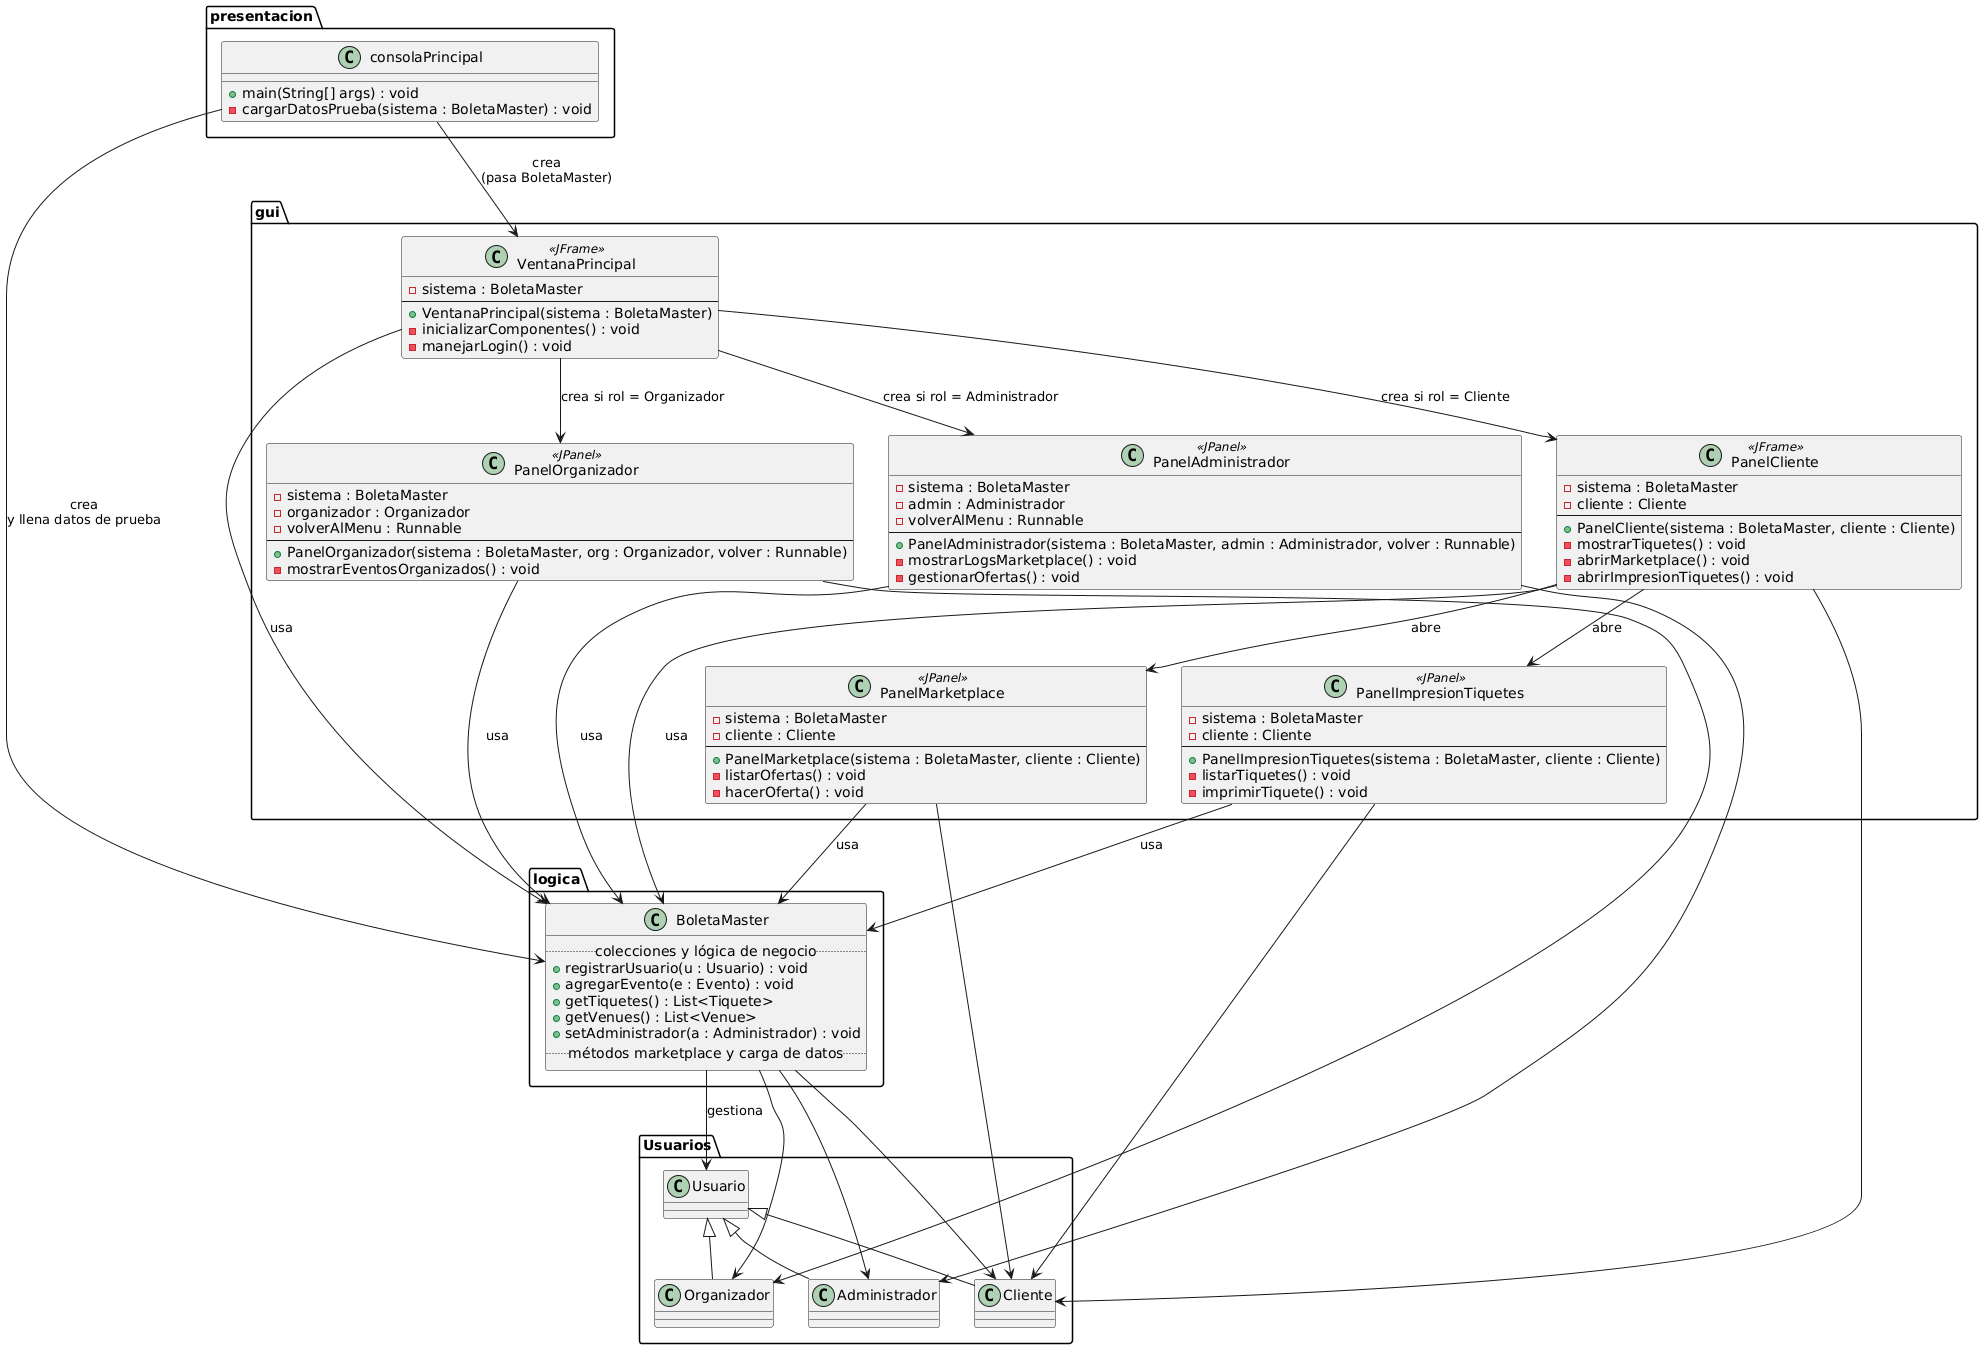

The diagram above was rendered by PlantUML. Its source (embedded in the PNG):
@startuml
' =======================
'   PAQUETES PRINCIPALES
' =======================

package presentacion {
    class consolaPrincipal {
        +main(String[] args) : void
        -cargarDatosPrueba(sistema : BoletaMaster) : void
    }
}

package logica {
    class BoletaMaster {
        ..colecciones y lógica de negocio..
        +registrarUsuario(u : Usuario) : void
        +agregarEvento(e : Evento) : void
        +getTiquetes() : List<Tiquete>
        +getVenues() : List<Venue>
        +setAdministrador(a : Administrador) : void
        ..métodos marketplace y carga de datos..
    }
}

package gui {

    class VentanaPrincipal <<JFrame>> {
        -sistema : BoletaMaster
        --
        +VentanaPrincipal(sistema : BoletaMaster)
        -inicializarComponentes() : void
        -manejarLogin() : void
    }

    class PanelCliente <<JFrame>> {
        -sistema : BoletaMaster
        -cliente : Cliente
        --
        +PanelCliente(sistema : BoletaMaster, cliente : Cliente)
        -mostrarTiquetes() : void
        -abrirMarketplace() : void
        -abrirImpresionTiquetes() : void
    }

    class PanelOrganizador <<JPanel>> {
        -sistema : BoletaMaster
        -organizador : Organizador
        -volverAlMenu : Runnable
        --
        +PanelOrganizador(sistema : BoletaMaster, org : Organizador, volver : Runnable)
        -mostrarEventosOrganizados() : void
    }

    class PanelAdministrador <<JPanel>> {
        -sistema : BoletaMaster
        -admin : Administrador
        -volverAlMenu : Runnable
        --
        +PanelAdministrador(sistema : BoletaMaster, admin : Administrador, volver : Runnable)
        -mostrarLogsMarketplace() : void
        -gestionarOfertas() : void
    }

    class PanelMarketplace <<JPanel>> {
        -sistema : BoletaMaster
        -cliente : Cliente
        --
        +PanelMarketplace(sistema : BoletaMaster, cliente : Cliente)
        -listarOfertas() : void
        -hacerOferta() : void
    }

    class PanelImpresionTiquetes <<JPanel>> {
        -sistema : BoletaMaster
        -cliente : Cliente
        --
        +PanelImpresionTiquetes(sistema : BoletaMaster, cliente : Cliente)
        -listarTiquetes() : void
        -imprimirTiquete() : void
    }
}

package Usuarios {
    class Usuario
    class Cliente
    class Organizador
    class Administrador
    Usuario <|-- Cliente
    Usuario <|-- Organizador
    Usuario <|-- Administrador
}

' =======================
'      RELACIONES
' =======================

' Main crea el sistema y la ventana de login
consolaPrincipal --> BoletaMaster : crea\ny llena datos de prueba
consolaPrincipal --> VentanaPrincipal : crea\n(pasa BoletaMaster)

' Ventana principal conoce el sistema y decide qué GUI abrir
VentanaPrincipal --> BoletaMaster : usa
VentanaPrincipal --> PanelCliente : crea si rol = Cliente
VentanaPrincipal --> PanelOrganizador : crea si rol = Organizador
VentanaPrincipal --> PanelAdministrador : crea si rol = Administrador

' Cada panel GUI trabaja sobre el mismo BoletaMaster
PanelCliente --> BoletaMaster : usa
PanelOrganizador --> BoletaMaster : usa
PanelAdministrador --> BoletaMaster : usa
PanelMarketplace --> BoletaMaster : usa
PanelImpresionTiquetes --> BoletaMaster : usa

' Navegación interna entre pantallas de cliente
PanelCliente --> PanelMarketplace : abre
PanelCliente --> PanelImpresionTiquetes : abre

' Paneles GUI también conocen al usuario específico
PanelCliente --> Cliente
PanelMarketplace --> Cliente
PanelImpresionTiquetes --> Cliente
PanelOrganizador --> Organizador
PanelAdministrador --> Administrador

' BoletaMaster gestiona usuarios y eventos (contexto)
BoletaMaster --> Usuario : gestiona
BoletaMaster --> Cliente
BoletaMaster --> Organizador
BoletaMaster --> Administrador
@enduml